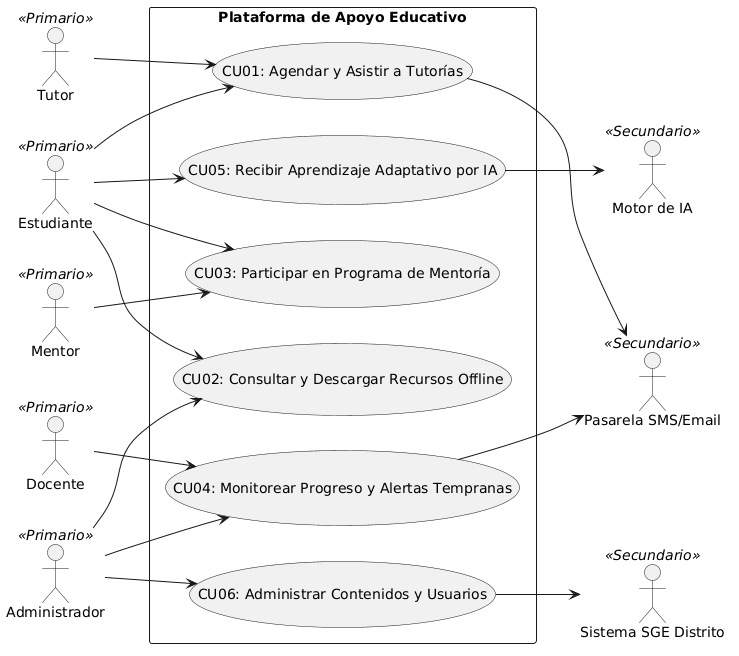

The diagram above was rendered by PlantUML. Its source (embedded in the PNG):
@startuml
left to right direction
skinparam packageStyle rectangle

actor "Estudiante" as Estudiante <<Primario>>
actor "Tutor" as Tutor <<Primario>>
actor "Mentor" as Mentor <<Primario>>
actor "Docente" as Docente <<Primario>>
actor "Administrador" as Admin <<Primario>>

actor "Motor de IA" as IA <<Secundario>>
actor "Sistema SGE Distrito" as SGE <<Secundario>>
actor "Pasarela SMS/Email" as SMS <<Secundario>>

rectangle "Plataforma de Apoyo Educativo" {
    usecase "CU01: Agendar y Asistir a Tutorías" as CU01
    usecase "CU02: Consultar y Descargar Recursos Offline" as CU02
    usecase "CU03: Participar en Programa de Mentoría" as CU03
    usecase "CU04: Monitorear Progreso y Alertas Tempranas" as CU04
    usecase "CU05: Recibir Aprendizaje Adaptativo por IA" as CU05
    usecase "CU06: Administrar Contenidos y Usuarios" as CU06
}

Estudiante --> CU01
Estudiante --> CU02
Estudiante --> CU03
Estudiante --> CU05

Tutor --> CU01
Mentor --> CU03
Docente --> CU04

Admin --> CU02
Admin --> CU04
Admin --> CU06

CU01 --> SMS
CU04 --> SMS
CU05 --> IA
CU06 --> SGE
@enduml